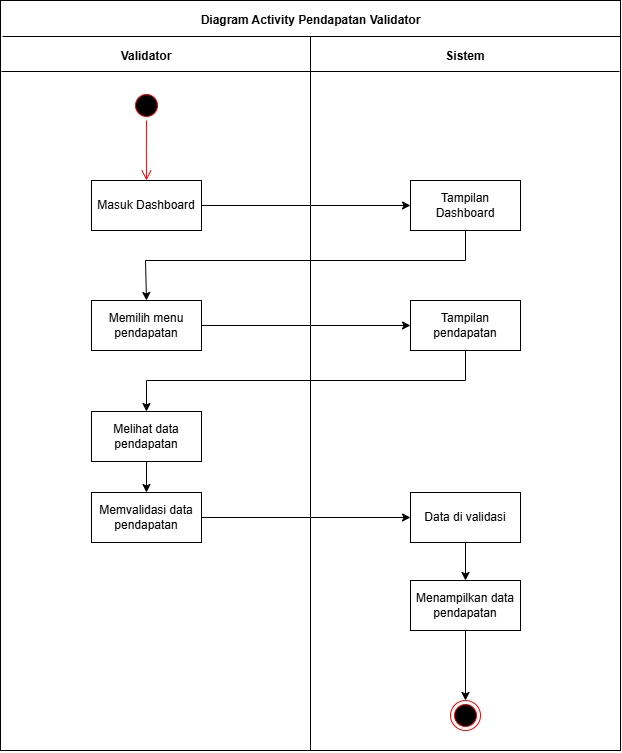

The diagram above was exported from draw.io. Its source (the exported page's mxGraphModel, read from the mxfile embedded in the PNG):
<mxGraphModel dx="1094" dy="1423" grid="1" gridSize="10" guides="1" tooltips="1" connect="1" arrows="1" fold="1" page="1" pageScale="1" pageWidth="850" pageHeight="1100" math="0" shadow="0">
  <root>
    <mxCell id="0" />
    <mxCell id="1" parent="0" />
    <mxCell id="Usgg7M3BYv2i3m5dtkV8-1" value="" style="rounded=0;whiteSpace=wrap;html=1;" vertex="1" parent="1">
      <mxGeometry x="115" y="170" width="620" height="750" as="geometry" />
    </mxCell>
    <mxCell id="Usgg7M3BYv2i3m5dtkV8-2" value="" style="endArrow=none;html=1;rounded=0;" edge="1" parent="1">
      <mxGeometry width="50" height="50" relative="1" as="geometry">
        <mxPoint x="117" y="206" as="sourcePoint" />
        <mxPoint x="735" y="206" as="targetPoint" />
      </mxGeometry>
    </mxCell>
    <mxCell id="Usgg7M3BYv2i3m5dtkV8-3" value="" style="endArrow=none;html=1;rounded=0;" edge="1" parent="1">
      <mxGeometry width="50" height="50" relative="1" as="geometry">
        <mxPoint x="116" y="241" as="sourcePoint" />
        <mxPoint x="734" y="241" as="targetPoint" />
      </mxGeometry>
    </mxCell>
    <mxCell id="Usgg7M3BYv2i3m5dtkV8-4" value="" style="endArrow=none;html=1;rounded=0;entryX=0.5;entryY=1;entryDx=0;entryDy=0;" edge="1" parent="1" target="Usgg7M3BYv2i3m5dtkV8-1">
      <mxGeometry width="50" height="50" relative="1" as="geometry">
        <mxPoint x="425" y="206" as="sourcePoint" />
        <mxPoint x="424.9999999999999" y="886.0000000000002" as="targetPoint" />
      </mxGeometry>
    </mxCell>
    <mxCell id="Usgg7M3BYv2i3m5dtkV8-5" value="&lt;b&gt;Diagram Activity Pendapatan Validator&lt;/b&gt;" style="text;html=1;align=center;verticalAlign=middle;whiteSpace=wrap;rounded=0;" vertex="1" parent="1">
      <mxGeometry x="304" y="175" width="243" height="30" as="geometry" />
    </mxCell>
    <mxCell id="Usgg7M3BYv2i3m5dtkV8-6" value="&lt;b&gt;Validator&lt;/b&gt;" style="text;html=1;align=center;verticalAlign=middle;whiteSpace=wrap;rounded=0;" vertex="1" parent="1">
      <mxGeometry x="231" y="211" width="60" height="30" as="geometry" />
    </mxCell>
    <mxCell id="Usgg7M3BYv2i3m5dtkV8-7" value="&lt;b&gt;Sistem&lt;/b&gt;" style="text;html=1;align=center;verticalAlign=middle;whiteSpace=wrap;rounded=0;" vertex="1" parent="1">
      <mxGeometry x="550" y="211" width="60" height="30" as="geometry" />
    </mxCell>
    <mxCell id="Usgg7M3BYv2i3m5dtkV8-8" value="Masuk Dashboard" style="html=1;whiteSpace=wrap;" vertex="1" parent="1">
      <mxGeometry x="206" y="350" width="110" height="50" as="geometry" />
    </mxCell>
    <mxCell id="Usgg7M3BYv2i3m5dtkV8-9" value="" style="ellipse;html=1;shape=startState;fillColor=#000000;strokeColor=#ff0000;" vertex="1" parent="1">
      <mxGeometry x="246" y="260" width="30" height="30" as="geometry" />
    </mxCell>
    <mxCell id="Usgg7M3BYv2i3m5dtkV8-10" value="" style="edgeStyle=orthogonalEdgeStyle;html=1;verticalAlign=bottom;endArrow=open;endSize=8;strokeColor=#ff0000;rounded=0;" edge="1" parent="1" source="Usgg7M3BYv2i3m5dtkV8-9">
      <mxGeometry relative="1" as="geometry">
        <mxPoint x="261" y="350" as="targetPoint" />
      </mxGeometry>
    </mxCell>
    <mxCell id="Usgg7M3BYv2i3m5dtkV8-11" value="Tampilan Dashboard" style="html=1;whiteSpace=wrap;" vertex="1" parent="1">
      <mxGeometry x="525" y="350" width="110" height="50" as="geometry" />
    </mxCell>
    <mxCell id="Usgg7M3BYv2i3m5dtkV8-12" value="Memilih menu pendapatan" style="html=1;whiteSpace=wrap;" vertex="1" parent="1">
      <mxGeometry x="206" y="470" width="110" height="50" as="geometry" />
    </mxCell>
    <mxCell id="Usgg7M3BYv2i3m5dtkV8-13" value="Tampilan pendapatan" style="html=1;whiteSpace=wrap;" vertex="1" parent="1">
      <mxGeometry x="525" y="470" width="110" height="50" as="geometry" />
    </mxCell>
    <mxCell id="Usgg7M3BYv2i3m5dtkV8-14" value="" style="ellipse;html=1;shape=endState;fillColor=#000000;strokeColor=#ff0000;" vertex="1" parent="1">
      <mxGeometry x="565" y="870" width="30" height="30" as="geometry" />
    </mxCell>
    <mxCell id="Usgg7M3BYv2i3m5dtkV8-15" value="" style="endArrow=classic;html=1;rounded=0;exitX=1;exitY=0.5;exitDx=0;exitDy=0;entryX=0;entryY=0.5;entryDx=0;entryDy=0;" edge="1" parent="1" source="Usgg7M3BYv2i3m5dtkV8-8" target="Usgg7M3BYv2i3m5dtkV8-11">
      <mxGeometry width="50" height="50" relative="1" as="geometry">
        <mxPoint x="490" y="670" as="sourcePoint" />
        <mxPoint x="540" y="620" as="targetPoint" />
      </mxGeometry>
    </mxCell>
    <mxCell id="Usgg7M3BYv2i3m5dtkV8-16" value="" style="endArrow=classic;html=1;rounded=0;exitX=0.5;exitY=1;exitDx=0;exitDy=0;entryX=0.5;entryY=0;entryDx=0;entryDy=0;" edge="1" parent="1" source="Usgg7M3BYv2i3m5dtkV8-11" target="Usgg7M3BYv2i3m5dtkV8-12">
      <mxGeometry width="50" height="50" relative="1" as="geometry">
        <mxPoint x="326" y="385" as="sourcePoint" />
        <mxPoint x="535" y="385" as="targetPoint" />
        <Array as="points">
          <mxPoint x="580" y="430" />
          <mxPoint x="260" y="430" />
        </Array>
      </mxGeometry>
    </mxCell>
    <mxCell id="Usgg7M3BYv2i3m5dtkV8-17" value="" style="endArrow=classic;html=1;rounded=0;exitX=1;exitY=0.5;exitDx=0;exitDy=0;entryX=0;entryY=0.5;entryDx=0;entryDy=0;" edge="1" parent="1" source="Usgg7M3BYv2i3m5dtkV8-12" target="Usgg7M3BYv2i3m5dtkV8-13">
      <mxGeometry width="50" height="50" relative="1" as="geometry">
        <mxPoint x="326" y="385" as="sourcePoint" />
        <mxPoint x="535" y="385" as="targetPoint" />
      </mxGeometry>
    </mxCell>
    <mxCell id="Usgg7M3BYv2i3m5dtkV8-18" value="Melihat data pendapatan" style="html=1;whiteSpace=wrap;" vertex="1" parent="1">
      <mxGeometry x="206" y="581" width="110" height="50" as="geometry" />
    </mxCell>
    <mxCell id="Usgg7M3BYv2i3m5dtkV8-26" value="Data di validasi" style="html=1;whiteSpace=wrap;" vertex="1" parent="1">
      <mxGeometry x="525" y="662" width="110" height="50" as="geometry" />
    </mxCell>
    <mxCell id="Usgg7M3BYv2i3m5dtkV8-27" value="Menampilkan data pendapatan" style="html=1;whiteSpace=wrap;" vertex="1" parent="1">
      <mxGeometry x="525" y="750" width="110" height="50" as="geometry" />
    </mxCell>
    <mxCell id="Usgg7M3BYv2i3m5dtkV8-28" value="" style="endArrow=classic;html=1;rounded=0;exitX=0.5;exitY=1;exitDx=0;exitDy=0;entryX=0.5;entryY=0;entryDx=0;entryDy=0;" edge="1" parent="1" source="Usgg7M3BYv2i3m5dtkV8-13" target="Usgg7M3BYv2i3m5dtkV8-18">
      <mxGeometry width="50" height="50" relative="1" as="geometry">
        <mxPoint x="326" y="505" as="sourcePoint" />
        <mxPoint x="535" y="505" as="targetPoint" />
        <Array as="points">
          <mxPoint x="580" y="550" />
          <mxPoint x="261" y="550" />
        </Array>
      </mxGeometry>
    </mxCell>
    <mxCell id="Usgg7M3BYv2i3m5dtkV8-29" value="" style="endArrow=classic;html=1;rounded=0;exitX=0.5;exitY=1;exitDx=0;exitDy=0;entryX=0.5;entryY=0;entryDx=0;entryDy=0;" edge="1" parent="1" source="Usgg7M3BYv2i3m5dtkV8-18" target="HtHdtjJzn8K_zYxafF-s-1">
      <mxGeometry width="50" height="50" relative="1" as="geometry">
        <mxPoint x="271" y="530" as="sourcePoint" />
        <mxPoint x="261.0000000000001" y="666" as="targetPoint" />
      </mxGeometry>
    </mxCell>
    <mxCell id="Usgg7M3BYv2i3m5dtkV8-40" value="" style="endArrow=classic;html=1;rounded=0;entryX=0.5;entryY=0;entryDx=0;entryDy=0;exitX=0.5;exitY=1;exitDx=0;exitDy=0;" edge="1" parent="1" source="Usgg7M3BYv2i3m5dtkV8-27" target="Usgg7M3BYv2i3m5dtkV8-14">
      <mxGeometry width="50" height="50" relative="1" as="geometry">
        <mxPoint x="590" y="930" as="sourcePoint" />
        <mxPoint x="590" y="970" as="targetPoint" />
      </mxGeometry>
    </mxCell>
    <mxCell id="HtHdtjJzn8K_zYxafF-s-1" value="Memvalidasi data pendapatan" style="html=1;whiteSpace=wrap;" vertex="1" parent="1">
      <mxGeometry x="206" y="662" width="110" height="50" as="geometry" />
    </mxCell>
    <mxCell id="HtHdtjJzn8K_zYxafF-s-3" value="" style="endArrow=classic;html=1;rounded=0;exitX=1;exitY=0.5;exitDx=0;exitDy=0;entryX=0;entryY=0.5;entryDx=0;entryDy=0;" edge="1" parent="1" source="HtHdtjJzn8K_zYxafF-s-1" target="Usgg7M3BYv2i3m5dtkV8-26">
      <mxGeometry width="50" height="50" relative="1" as="geometry">
        <mxPoint x="271" y="641" as="sourcePoint" />
        <mxPoint x="271" y="672" as="targetPoint" />
      </mxGeometry>
    </mxCell>
    <mxCell id="HtHdtjJzn8K_zYxafF-s-4" value="" style="endArrow=classic;html=1;rounded=0;exitX=0.5;exitY=1;exitDx=0;exitDy=0;entryX=0.5;entryY=0;entryDx=0;entryDy=0;" edge="1" parent="1" source="Usgg7M3BYv2i3m5dtkV8-26" target="Usgg7M3BYv2i3m5dtkV8-27">
      <mxGeometry width="50" height="50" relative="1" as="geometry">
        <mxPoint x="326" y="697" as="sourcePoint" />
        <mxPoint x="535" y="697" as="targetPoint" />
      </mxGeometry>
    </mxCell>
  </root>
</mxGraphModel>